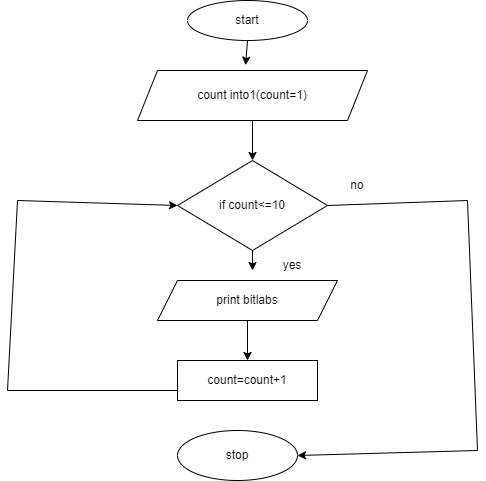

The diagram above was exported from draw.io. Its source (the exported page's mxGraphModel, read from the mxfile embedded in the PNG):
<mxGraphModel dx="794" dy="438" grid="1" gridSize="10" guides="1" tooltips="1" connect="1" arrows="1" fold="1" page="1" pageScale="1" pageWidth="850" pageHeight="1100" math="0" shadow="0">
  <root>
    <mxCell id="0" />
    <mxCell id="1" parent="0" />
    <mxCell id="_C_bx8IeU8x-WcArg2Ey-1" value="start" style="ellipse;whiteSpace=wrap;html=1;" vertex="1" parent="1">
      <mxGeometry x="320" y="10" width="120" height="40" as="geometry" />
    </mxCell>
    <mxCell id="_C_bx8IeU8x-WcArg2Ey-2" value="count into1(count=1)" style="shape=parallelogram;perimeter=parallelogramPerimeter;whiteSpace=wrap;html=1;fixedSize=1;" vertex="1" parent="1">
      <mxGeometry x="270" y="80" width="230" height="50" as="geometry" />
    </mxCell>
    <mxCell id="_C_bx8IeU8x-WcArg2Ey-3" value="if count&amp;lt;=10" style="rhombus;whiteSpace=wrap;html=1;" vertex="1" parent="1">
      <mxGeometry x="310" y="170" width="150" height="90" as="geometry" />
    </mxCell>
    <mxCell id="_C_bx8IeU8x-WcArg2Ey-4" value="print bitlabs" style="shape=parallelogram;perimeter=parallelogramPerimeter;whiteSpace=wrap;html=1;fixedSize=1;" vertex="1" parent="1">
      <mxGeometry x="290" y="290" width="180" height="40" as="geometry" />
    </mxCell>
    <mxCell id="_C_bx8IeU8x-WcArg2Ey-5" value="count=count+1" style="rounded=0;whiteSpace=wrap;html=1;" vertex="1" parent="1">
      <mxGeometry x="310" y="370" width="140" height="40" as="geometry" />
    </mxCell>
    <mxCell id="_C_bx8IeU8x-WcArg2Ey-6" value="stop" style="ellipse;whiteSpace=wrap;html=1;" vertex="1" parent="1">
      <mxGeometry x="310" y="440" width="120" height="50" as="geometry" />
    </mxCell>
    <mxCell id="_C_bx8IeU8x-WcArg2Ey-7" value="" style="endArrow=classic;html=1;rounded=0;exitX=0.5;exitY=1;exitDx=0;exitDy=0;entryX=0.47;entryY=-0.107;entryDx=0;entryDy=0;entryPerimeter=0;" edge="1" parent="1" source="_C_bx8IeU8x-WcArg2Ey-1" target="_C_bx8IeU8x-WcArg2Ey-2">
      <mxGeometry width="50" height="50" relative="1" as="geometry">
        <mxPoint x="490" y="70" as="sourcePoint" />
        <mxPoint x="540" y="20" as="targetPoint" />
      </mxGeometry>
    </mxCell>
    <mxCell id="_C_bx8IeU8x-WcArg2Ey-8" value="" style="endArrow=classic;html=1;rounded=0;entryX=0.5;entryY=0;entryDx=0;entryDy=0;exitX=0.5;exitY=1;exitDx=0;exitDy=0;" edge="1" parent="1" source="_C_bx8IeU8x-WcArg2Ey-2" target="_C_bx8IeU8x-WcArg2Ey-3">
      <mxGeometry width="50" height="50" relative="1" as="geometry">
        <mxPoint x="380" y="130" as="sourcePoint" />
        <mxPoint x="430" y="140" as="targetPoint" />
      </mxGeometry>
    </mxCell>
    <mxCell id="_C_bx8IeU8x-WcArg2Ey-9" value="" style="endArrow=classic;html=1;rounded=0;exitX=0.5;exitY=1;exitDx=0;exitDy=0;" edge="1" parent="1" source="_C_bx8IeU8x-WcArg2Ey-3">
      <mxGeometry width="50" height="50" relative="1" as="geometry">
        <mxPoint x="380" y="190" as="sourcePoint" />
        <mxPoint x="385" y="280" as="targetPoint" />
      </mxGeometry>
    </mxCell>
    <mxCell id="_C_bx8IeU8x-WcArg2Ey-10" value="" style="endArrow=classic;html=1;rounded=0;exitX=0.5;exitY=1;exitDx=0;exitDy=0;entryX=0.5;entryY=0;entryDx=0;entryDy=0;" edge="1" parent="1" source="_C_bx8IeU8x-WcArg2Ey-4" target="_C_bx8IeU8x-WcArg2Ey-5">
      <mxGeometry width="50" height="50" relative="1" as="geometry">
        <mxPoint x="490" y="360" as="sourcePoint" />
        <mxPoint x="540" y="310" as="targetPoint" />
      </mxGeometry>
    </mxCell>
    <mxCell id="_C_bx8IeU8x-WcArg2Ey-11" value="" style="endArrow=classic;html=1;rounded=0;exitX=1;exitY=0.5;exitDx=0;exitDy=0;entryX=1;entryY=0.5;entryDx=0;entryDy=0;" edge="1" parent="1" source="_C_bx8IeU8x-WcArg2Ey-3" target="_C_bx8IeU8x-WcArg2Ey-6">
      <mxGeometry width="50" height="50" relative="1" as="geometry">
        <mxPoint x="380" y="300" as="sourcePoint" />
        <mxPoint x="430" y="250" as="targetPoint" />
        <Array as="points">
          <mxPoint x="600" y="210" />
          <mxPoint x="610" y="460" />
        </Array>
      </mxGeometry>
    </mxCell>
    <mxCell id="_C_bx8IeU8x-WcArg2Ey-13" value="" style="endArrow=classic;html=1;rounded=0;exitX=0;exitY=0.75;exitDx=0;exitDy=0;entryX=0;entryY=0.5;entryDx=0;entryDy=0;" edge="1" parent="1" source="_C_bx8IeU8x-WcArg2Ey-5" target="_C_bx8IeU8x-WcArg2Ey-3">
      <mxGeometry width="50" height="50" relative="1" as="geometry">
        <mxPoint x="380" y="300" as="sourcePoint" />
        <mxPoint x="430" y="250" as="targetPoint" />
        <Array as="points">
          <mxPoint x="140" y="400" />
          <mxPoint x="150" y="210" />
        </Array>
      </mxGeometry>
    </mxCell>
    <mxCell id="_C_bx8IeU8x-WcArg2Ey-14" value="no" style="text;html=1;strokeColor=none;fillColor=none;align=center;verticalAlign=middle;whiteSpace=wrap;rounded=0;" vertex="1" parent="1">
      <mxGeometry x="460" y="180" width="60" height="30" as="geometry" />
    </mxCell>
    <mxCell id="_C_bx8IeU8x-WcArg2Ey-15" value="yes" style="text;html=1;strokeColor=none;fillColor=none;align=center;verticalAlign=middle;whiteSpace=wrap;rounded=0;" vertex="1" parent="1">
      <mxGeometry x="395" y="260" width="60" height="30" as="geometry" />
    </mxCell>
  </root>
</mxGraphModel>